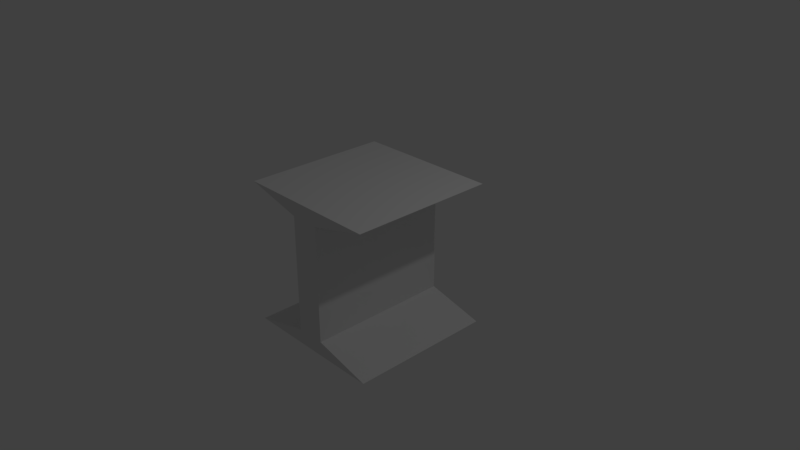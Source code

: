 # Source: i-beam.blend  (saved by Blender 2.79.0; exported with 4.5.12 LTS)
import bpy
from mathutils import Matrix  # noqa: F401  (used for matrix-valued properties, if any)

bpy.ops.wm.read_factory_settings(use_empty=True)
scene = bpy.context.scene
scene.name = 'Scene'

# ---- collections
col_collection_1 = bpy.data.collections.new('Collection 1'); scene.collection.children.link(col_collection_1)

# ---- materials (node trees are filled in below, after node groups)
mat_untitled = bpy.data.materials.new('Untitled')
mat_untitled.alpha_threshold = 0.0
mat_untitled.use_transparent_shadow = False
mat_untitled.roughness = 0.5
mat_untitled.line_color = (0.0, 0.0, 0.0, 1.0)

# ---- material node trees

# ---- world
world_world = bpy.data.worlds.new('World'); scene.world = world_world
world_world.color = (0.05088, 0.05088, 0.05088)
world_world.use_sun_shadow = False
world_world.sun_shadow_jitter_overblur = 0.0
world_world.cycles.sampling_method = 'MANUAL'

# ---- cameras
cam_camera = bpy.data.cameras.new('Camera')
cam_camera.clip_end = 100.0
cam_camera.lens = 35.0
cam_camera.sensor_width = 32.0
cam_camera.sensor_height = 18.0
cam_camera.ortho_scale = 7.314
cam_camera.dof.focus_distance = 0.0
cam_camera.dof.aperture_fstop = 128.0

# ---- lights
light_lamp = bpy.data.lights.new('Lamp', 'POINT')
light_lamp.transmission_factor = 0.0
light_lamp.cutoff_distance = 30.0
light_lamp.energy = 100.0
light_lamp.shadow_buffer_clip_start = 1.001
light_lamp.shadow_soft_size = 0.1
light_lamp.shadow_maximum_resolution = 0.006
light_lamp.use_absolute_resolution = True

# ---- meshes
me_cube = bpy.data.meshes.new('Cube')
me_cube.from_pydata([(1.0, 1.0, -1.0), (1.0, -1.0, -1.0), (-1.0, -1.0, -1.0), (-1.0, 1.0, -1.0), (1.0, 1.0, 1.0), (1.0, -1.0, 1.0), (-1.0, -1.0, 1.0), (-1.0, 1.0, 1.0), (0.2, 1.0, 0.8), (0.2, -1.0, 0.8), (-0.2, -1.0, 0.8), (-0.2, 1.0, 0.8), (-0.2, -1.0, -0.8), (-0.2, 1.0, -0.8), (0.2, 1.0, -0.8), (0.2, -1.0, -0.8)], [], [(15, 14, 8, 9), (1, 0, 14, 15), (2, 1, 12), (1, 15, 12), (9, 5, 10), (5, 6, 10), (8, 14, 13, 11), (3, 2, 12, 13), (7, 4, 8), (14, 0, 3), (11, 7, 8), (14, 3, 13), (11, 10, 6, 7), (5, 4, 7, 6), (3, 0, 1, 2), (5, 9, 8, 4), (15, 9, 10, 12), (13, 12, 10, 11)])
_uv = me_cube.uv_layers.new(name='UVMap')
_uv.uv.foreach_set('vector', [1.0, 0.1, 0.0, 0.1, 4.727e-07, 0.9, 1.0, 0.9, 1.0, 0.0, 0.0, 0.0, 0.0, 0.1, 1.0, 0.1, 1.0, 0.0, 1.0, 0.0, 1.0, 0.1, 1.0, 0.0, 1.0, 0.1, 1.0, 0.1, 1.0, 0.9, 1.0, 1.0, 1.0, 0.9, 1.0, 1.0, 1.0, 1.0, 1.0, 0.9, 4.727e-07, 0.9, 0.0, 0.1, 0.0, 0.1, 0.0, 0.9, 0.0, 0.0, 1.0, 0.0, 1.0, 0.1, 0.0, 0.1, 0.0, 1.0, 4.727e-07, 1.0, 4.727e-07, 0.9, 0.0, 0.1, 0.0, 0.0, 0.0, 0.0, 0.0, 0.9, 0.0, 1.0, 4.727e-07, 0.9, 0.0, 0.1, 0.0, 0.0, 0.0, 0.1, 0.0, 0.9, 1.0, 0.9, 1.0, 1.0, 0.0, 1.0, 1.0, 1.0, 4.727e-07, 1.0, 0.0, 1.0, 1.0, 1.0, 0.0, 0.0, 0.0, 0.0, 1.0, 0.0, 1.0, 0.0, 1.0, 1.0, 1.0, 0.9, 4.727e-07, 0.9, 4.727e-07, 1.0, 1.0, 0.1, 1.0, 0.9, 1.0, 0.9, 1.0, 0.1, 0.0, 0.1, 1.0, 0.1, 1.0, 0.9, 0.0, 0.9])
me_cube.materials.append(mat_untitled)
me_cube.use_remesh_preserve_volume = False
me_cube.use_remesh_preserve_attributes = False
me_cube.use_mirror_vertex_groups = False
me_cube.update()

# ---- objects
ob_cube = bpy.data.objects.new('Cube', me_cube)
ob_lamp = bpy.data.objects.new('Lamp', light_lamp)
ob_camera = bpy.data.objects.new('Camera', cam_camera)

# ---- transforms, parenting, visibility, modifiers, constraints
ob_cube.location = (0.0, 0.0, 0.0)
ob_cube.lock_rotations_4d = False
ob_cube.empty_display_type = 'ARROWS'
ob_cube.lineart.crease_threshold = 0.0
ob_lamp.location = (4.076, 1.005, 5.904)
ob_lamp.rotation_euler = (0.6503, 0.05522, 1.866)
ob_lamp.lock_rotations_4d = False
ob_lamp.empty_display_type = 'ARROWS'
ob_lamp.color = (0.0, 0.0, 0.0, 0.0)
ob_lamp.lineart.crease_threshold = 0.0
ob_camera.location = (7.481, -6.508, 5.344)
ob_camera.rotation_euler = (1.109, 0.0, 0.8149)
ob_camera.lock_rotations_4d = False
ob_camera.empty_display_type = 'ARROWS'
ob_camera.color = (0.0, 0.0, 0.0, 0.0)
ob_camera.display_type = 'WIRE'
ob_camera.lineart.crease_threshold = 0.0

# ---- collection membership
col_collection_1.objects.link(ob_cube)
col_collection_1.objects.link(ob_lamp)
col_collection_1.objects.link(ob_camera)

# ---- scene / render settings (as saved in the file)
scene.camera = ob_camera
scene.frame_start = 1; scene.frame_end = 250; scene.frame_set(1)
scene.render.engine = 'BLENDER_EEVEE_NEXT'
scene.render.resolution_percentage = 50
scene.render.dither_intensity = 0.0
scene.cycles.use_denoising = False
scene.cycles.samples = 128
scene.cycles.sampling_pattern = 'TABULATED_SOBOL'
scene.cycles.use_adaptive_sampling = False
scene.cycles.use_light_tree = False
scene.cycles.blur_glossy = 0.0
scene.cycles.sample_clamp_indirect = 0.0
scene.view_settings.view_transform = 'Standard'
bpy.context.view_layer.update()
